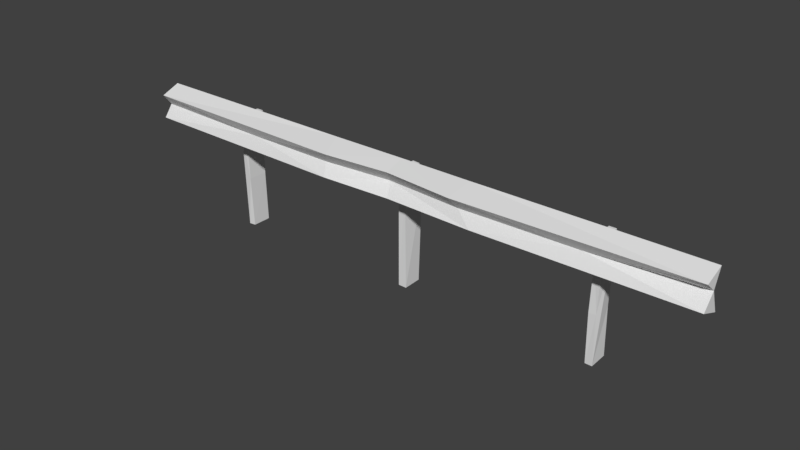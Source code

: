 # Source: road_fence.blend  (saved by Blender 2.79.0; exported with 4.5.12 LTS)
import bpy
from mathutils import Matrix  # noqa: F401  (used for matrix-valued properties, if any)

bpy.ops.wm.read_factory_settings(use_empty=True)
scene = bpy.context.scene
scene.name = 'Scene'

# ---- collections
col_collection_1 = bpy.data.collections.new('Collection 1'); scene.collection.children.link(col_collection_1)

# ---- world
world_world = bpy.data.worlds.new('World'); scene.world = world_world
world_world.color = (0.05088, 0.05088, 0.05088)
world_world.use_sun_shadow = False
world_world.sun_shadow_jitter_overblur = 0.0
world_world.cycles.sampling_method = 'MANUAL'

# ---- meshes
me_cube_002 = bpy.data.meshes.new('Cube.002')
me_cube_002.from_pydata([(-0.035, -2.98e-08, -0.1), (-0.03382, -0.007691, 0.1117), (-0.03813, 0.1049, -0.1007), (-0.03495, 0.0999, 0.1002), (0.035, -2.98e-08, -0.1), (0.03382, -0.007691, 0.1117), (0.03813, 0.1049, -0.1007), (0.03495, 0.0999, 0.1002), (-0.035, 0.3, 0.1), (-0.04377, 0.3152, -0.103), (0.04377, 0.3152, -0.103), (0.035, 0.3, 0.1), (0.04105, 0.1055, -1.1), (-0.04105, 0.1055, -1.1), (0.03835, 0.3028, -1.1), (-0.03835, 0.3028, -1.1), (-3.0, -0.1, -0.12), (-3.0, -0.1, 0.12), (-3.0, 0.1, -0.2), (-3.0, 0.1, 0.2), (3.0, -0.1, -0.12), (3.0, -0.1, 0.12), (3.0, 0.1, -0.2), (3.0, 0.1, 0.2), (-3.0, -1.09e-06, 2.045e-07), (3.0, -1.09e-06, 2.045e-07), (-3.0, 0.04, 0.0), (3.0, 0.04, 0.0), (-2.078, -0.0304, -0.08912), (-2.044, -0.02658, 0.1133), (-2.053, 0.08845, -0.1002), (-2.031, 0.08841, 0.1013), (-2.001, -0.02803, -0.08524), (-1.967, -0.02282, 0.1176), (-1.98, 0.08977, -0.09914), (-1.951, 0.08581, 0.1055), (-2.035, 0.3, 0.1), (-2.035, 0.3, -0.1), (-1.965, 0.3, -0.1), (-1.965, 0.2999, 0.1001), (-1.965, 0.1, -1.1), (-2.035, 0.1, -1.1), (-1.965, 0.3, -1.1), (-2.035, 0.3, -1.1), (2.001, -0.02803, -0.08368), (1.967, -0.02282, 0.1192), (1.98, 0.08977, -0.105), (1.951, 0.08581, 0.09966), (2.078, -0.0304, -0.08756), (2.044, -0.02658, 0.1149), (2.053, 0.08845, -0.106), (2.031, 0.08841, 0.09543), (1.965, 0.2999, 0.1001), (1.965, 0.3, -0.1), (2.035, 0.3, -0.1), (2.035, 0.3, 0.1), (2.035, 0.1, -1.1), (1.965, 0.1, -1.1), (2.035, 0.3, -1.1), (1.965, 0.3, -1.1), (-0.03507, 0.05006, -0.1), (-0.03447, -0.001919, 0.002996), (-0.03448, 0.04814, 0.1029), (-0.03585, 0.1012, 0.0001017), (3.36e-08, 0.1058, -0.1009), (2.972e-08, 0.09988, 0.1002), (0.03585, 0.1012, 0.0001017), (0.03507, 0.05006, -0.1), (0.03448, 0.04814, 0.1029), (0.03447, -0.001919, 0.002996), (2.98e-08, -2.98e-08, -0.1), (2.824e-08, -0.007692, 0.1121), (-0.0371, 0.3034, -1.612e-05), (4.018e-08, 0.3176, -0.1036), (2.98e-08, 0.3, 0.1), (0.0371, 0.3034, -1.612e-05), (-0.03506, 0.2001, 0.1), (-0.04648, 0.2377, -0.1072), (0.04648, 0.2377, -0.1072), (0.03506, 0.2001, 0.1), (3.632e-08, 0.1065, -1.1), (3.399e-08, 0.3033, -1.1), (-0.04479, 0.215, -1.1), (0.04479, 0.215, -1.1), (-0.04695, 0.3113, -0.6), (-0.03892, 0.1031, -0.6), (0.03892, 0.1031, -0.6), (0.04695, 0.3113, -0.6), (-3.0, 0.0, -0.16), (-3.0, 0.05, -0.1), (-3.0, 0.0, 0.16), (-3.0, 0.07, -0.1), (0.0, 0.1043, -0.2012), (0.0, 0.09999, 0.2), (3.0, 0.07, -0.1), (3.0, 0.0, -0.16), (3.0, 0.0, 0.16), (0.0, -0.1, -0.12), (0.0, -0.1123, 0.1389), (0.0, -0.002066, 0.003278), (-3.0, -0.05, -0.06), (3.0, -0.05, -0.06), (3.0, 0.05, -0.1), (-3.0, 0.07, 0.1), (3.0, 0.07, 0.1), (0.0, 0.03941, 0.0009376), (-3.0, 0.02, 4.366e-08), (3.0, 0.02, 4.366e-08), (-3.0, 0.05, 0.1), (-3.0, -0.05001, 0.06), (3.0, -0.05001, 0.06), (3.0, 0.05, 0.1), (-2.069, 0.02677, -0.09634), (-2.088, -0.04413, 0.02801), (-2.038, 0.02899, 0.1056), (-2.058, 0.07964, 0.009305), (-2.016, 0.08904, -0.08821), (-1.99, 0.08689, 0.1038), (-1.979, 0.08123, 0.01195), (-1.992, 0.0288, -0.09398), (-1.959, 0.0301, 0.1093), (-2.005, -0.03872, 0.03428), (-2.04, -0.02977, -0.08638), (-2.005, -0.02477, 0.1158), (-2.035, 0.3, 6.513e-07), (-2.0, 0.3, -0.1), (-2.0, 0.3, 0.1001), (-1.965, 0.3, 1.558e-05), (-2.033, 0.1985, 0.1016), (-2.057, 0.1997, -0.1019), (-1.966, 0.1995, -0.0996), (-1.96, 0.1972, 0.103), (-2.0, 0.1, -1.1), (-2.0, 0.3, -1.1), (-2.035, 0.2, -1.1), (-1.965, 0.2, -1.1), (-2.032, 0.2846, -0.6001), (-2.038, 0.08691, -0.6003), (-1.968, 0.0849, -0.6003), (-1.962, 0.2837, -0.6001), (1.992, 0.0288, -0.09242), (2.005, -0.03872, 0.03584), (1.959, 0.0301, 0.1109), (1.979, 0.08123, 0.006061), (2.016, 0.08904, -0.08821), (1.99, 0.08689, 0.0979), (2.058, 0.07964, 0.003415), (2.069, 0.02677, -0.09478), (2.038, 0.02899, 0.1072), (2.088, -0.04413, 0.02957), (2.04, -0.02977, -0.08482), (2.005, -0.02477, 0.1173), (1.965, 0.3, 1.558e-05), (2.0, 0.3, -0.1), (2.0, 0.3, 0.1001), (2.035, 0.3, 6.512e-07), (1.96, 0.1972, 0.103), (1.966, 0.1995, -0.0996), (2.057, 0.1997, -0.1019), (2.033, 0.1985, 0.1016), (2.0, 0.1, -1.1), (2.0, 0.3, -1.1), (1.965, 0.2, -1.1), (2.035, 0.2, -1.1), (1.962, 0.2837, -0.6001), (1.968, 0.0849, -0.6003), (2.038, 0.08691, -0.6003), (2.032, 0.2846, -0.6001), (2.057, 0.1762, -0.6002), (1.997, 0.2838, -0.6001), (2.003, 0.08523, -0.6003), (1.996, 0.1979, 0.1023), (1.966, 0.1781, -0.6003), (2.035, 0.1987, 0.001278), (2.0, 0.3, 5.914e-06), (1.998, 0.02942, 0.1094), (2.031, 0.02745, -0.09315), (2.082, 0.01263, 0.02165), (1.963, 0.1981, 0.002148), (1.999, 0.01718, 0.02681), (-1.966, 0.1781, -0.6003), (-1.997, 0.2838, -0.6001), (-2.003, 0.08523, -0.6003), (-1.996, 0.1979, 0.1023), (-2.057, 0.1762, -0.6002), (-1.963, 0.1981, 0.002148), (-2.0, 0.3, 5.914e-06), (-1.998, 0.02942, 0.1079), (-2.031, 0.02745, -0.09471), (-1.999, 0.01718, 0.02525), (-2.035, 0.1987, 0.001278), (-2.082, 0.01263, 0.02009), (0.0, 0.07076, -0.1001), (0.0, -0.06044, 0.0761), (0.0, -0.05051, -0.0592), (0.0, -0.006006, 0.1695), (0.0, 0.0, -0.16), (0.0, 0.06909, 0.1014), (0.05358, 0.2271, -0.6), (4.063e-08, 0.3132, -0.6), (3.207e-08, 0.1036, -0.6), (2.993e-08, 0.2001, 0.1), (-0.05358, 0.2271, -0.6), (0.04762, 0.2109, -0.0001599), (3.184e-08, 0.3039, -3.031e-05), (2.98e-08, 0.04796, 0.1032), (2.986e-08, 0.05006, -0.1), (0.03488, 0.0497, 0.0004887), (-0.04762, 0.2109, -0.0001599), (-0.03488, 0.0497, 0.0004887), (0.75, 0.08886, 0.2021), (1.5, 0.09997, 0.2), (2.25, 0.09975, 0.2001), (0.75, -0.135, -0.1134), (1.5, -0.129, -0.1144), (2.261, -0.1084, -0.1152), (0.75, -0.07322, 0.01428), (1.501, -0.06914, 0.01362), (2.281, -0.04119, 0.01587), (0.75, -0.02569, 0.01258), (1.501, -0.01647, 0.01099), (2.278, 0.004831, 0.0138), (2.251, 0.09937, -0.1996), (1.5, 0.09748, -0.1995), (0.75, 0.09122, -0.1983), (2.259, -0.1146, 0.1249), (1.501, -0.1368, 0.128), (0.7499, -0.1632, 0.1343), (0.75, 0.02611, -0.0917), (1.5, 0.03932, -0.09412), (2.262, 0.06051, -0.09457), (0.7499, -0.1345, 0.07794), (1.501, -0.1157, 0.07363), (2.275, -0.08641, 0.07314), (2.276, -0.07969, -0.04732), (1.501, -0.1054, -0.04929), (0.75, -0.1077, -0.04906), (0.75, -0.04879, 0.1706), (1.5, -0.01568, 0.1633), (2.256, -0.008764, 0.163), (2.259, -0.005888, -0.1563), (1.5, -0.02411, -0.1554), (0.75, -0.03144, -0.1541), (0.75, 0.02144, 0.1094), (1.5, 0.05609, 0.1027), (2.26, 0.05675, 0.105), (-0.75, 0.09122, -0.1983), (-1.5, 0.09748, -0.1995), (-2.251, 0.09937, -0.1996), (-0.7499, -0.1632, 0.1343), (-1.501, -0.1368, 0.128), (-2.259, -0.1146, 0.1249), (-2.25, 0.09975, 0.2001), (-1.5, 0.09997, 0.2), (-0.75, 0.08886, 0.2021), (-2.261, -0.1084, -0.1152), (-1.5, -0.129, -0.1144), (-0.75, -0.135, -0.1134), (-2.281, -0.04119, 0.01587), (-1.501, -0.06914, 0.01362), (-0.75, -0.07322, 0.01428), (-2.278, 0.004831, 0.0138), (-1.501, -0.01647, 0.01099), (-0.75, -0.02569, 0.01258), (-2.262, 0.06051, -0.09457), (-1.5, 0.03932, -0.09412), (-0.75, 0.02611, -0.0917), (-2.275, -0.08641, 0.07314), (-1.501, -0.1157, 0.07363), (-0.7499, -0.1345, 0.07794), (-0.75, -0.1077, -0.04906), (-1.501, -0.1054, -0.04929), (-2.276, -0.07969, -0.04732), (-2.256, -0.008764, 0.163), (-1.5, -0.01568, 0.1633), (-0.75, -0.04879, 0.1706), (-0.75, -0.03144, -0.1541), (-1.5, -0.02411, -0.1554), (-2.259, -0.005888, -0.1563), (-2.26, 0.05675, 0.105), (-1.5, 0.05609, 0.1027), (-0.75, 0.02144, 0.1094), (1.965, 0.2982, -0.85), (2.035, 0.2987, -0.85), (1.965, 0.09992, -0.85), (2.035, 0.09996, -0.85), (2.037, 0.1983, -0.85), (2.0, 0.2983, -0.85), (2.0, 0.09993, -0.85), (1.965, 0.1987, -0.85), (1.969, 0.08946, -0.3503), (2.039, 0.09034, -0.3503), (1.965, 0.2992, -0.35), (2.035, 0.2994, -0.35), (2.059, 0.1869, -0.3508), (2.0, 0.2992, -0.35), (2.004, 0.08943, -0.3503), (1.969, 0.1929, -0.3502), (-0.04113, 0.3047, -0.85), (0.04113, 0.3047, -0.85), (-0.04538, 0.1082, -0.85), (0.04538, 0.1082, -0.85), (0.05421, 0.2232, -0.85), (3.606e-08, 0.3055, -0.85), (3.832e-08, 0.1098, -0.85), (-0.05421, 0.2232, -0.85), (-0.03773, 0.1027, -0.3506), (0.03773, 0.1027, -0.3506), (-0.04751, 0.3158, -0.3539), (0.04751, 0.3158, -0.3539), (0.05269, 0.2357, -0.3575), (4.115e-08, 0.3185, -0.3545), (3.294e-08, 0.1033, -0.3507), (-0.05269, 0.2357, -0.3575), (-2.035, 0.2987, -0.85), (-1.965, 0.2982, -0.85), (-2.035, 0.09996, -0.85), (-1.965, 0.09992, -0.85), (-1.965, 0.1987, -0.85), (-2.0, 0.2983, -0.85), (-2.0, 0.09993, -0.85), (-2.037, 0.1983, -0.85), (-2.039, 0.09034, -0.3503), (-1.969, 0.08946, -0.3503), (-2.035, 0.2994, -0.35), (-1.965, 0.2992, -0.35), (-1.969, 0.1929, -0.3502), (-2.0, 0.2992, -0.35), (-2.004, 0.08943, -0.3503), (-2.059, 0.1869, -0.3508)], [], [(209, 62, 3, 63), (208, 76, 8, 72), (207, 68, 5, 69), (206, 67, 4, 70), (205, 62, 1, 71), (204, 74, 11, 75), (203, 78, 10, 75), (305, 298, 15, 82), (201, 79, 11, 74), (304, 300, 13, 80), (303, 299, 14, 81), (302, 301, 12, 83), (16, 100, 88), (245, 212, 23, 104), (17, 90, 109), (22, 102, 95), (240, 95, 20, 215), (273, 90, 17, 251), (234, 101, 25, 218), (267, 109, 24, 258), (21, 110, 96), (230, 221, 27, 94), (24, 108, 106), (18, 89, 91), (22, 94, 102), (25, 107, 111), (191, 114, 31, 115), (190, 128, 36, 124), (189, 120, 33, 121), (188, 119, 32, 122), (187, 114, 29, 123), (186, 126, 39, 127), (185, 130, 38, 127), (321, 314, 43, 134), (183, 131, 39, 126), (320, 316, 41, 132), (319, 315, 42, 133), (318, 317, 40, 135), (179, 142, 47, 143), (178, 156, 52, 152), (177, 148, 49, 149), (176, 147, 48, 150), (175, 142, 45, 151), (174, 154, 55, 155), (173, 158, 54, 155), (289, 282, 59, 162), (171, 159, 55, 154), (288, 284, 57, 160), (287, 283, 58, 161), (286, 285, 56, 163), (283, 286, 163, 58), (293, 294, 168, 167), (294, 291, 166, 168), (282, 287, 161, 59), (292, 295, 169, 164), (295, 293, 167, 169), (285, 288, 160, 56), (291, 296, 170, 166), (296, 290, 165, 170), (156, 171, 154, 52), (47, 145, 171, 156), (145, 51, 159, 171), (284, 289, 162, 57), (290, 297, 172, 165), (297, 292, 164, 172), (159, 173, 155, 55), (51, 146, 173, 159), (146, 50, 158, 173), (153, 174, 155, 54), (53, 152, 174, 153), (152, 52, 154, 174), (148, 175, 151, 49), (51, 145, 175, 148), (145, 47, 142, 175), (140, 176, 150, 44), (46, 144, 176, 140), (144, 50, 147, 176), (147, 177, 149, 48), (50, 146, 177, 147), (146, 51, 148, 177), (157, 178, 152, 53), (46, 143, 178, 157), (143, 47, 156, 178), (140, 179, 143, 46), (44, 141, 179, 140), (141, 45, 142, 179), (315, 318, 135, 42), (325, 326, 180, 139), (326, 323, 138, 180), (314, 319, 133, 43), (324, 327, 181, 136), (327, 325, 139, 181), (317, 320, 132, 40), (323, 328, 182, 138), (328, 322, 137, 182), (128, 183, 126, 36), (31, 117, 183, 128), (117, 35, 131, 183), (316, 321, 134, 41), (322, 329, 184, 137), (329, 324, 136, 184), (131, 185, 127, 39), (35, 118, 185, 131), (118, 34, 130, 185), (125, 186, 127, 38), (37, 124, 186, 125), (124, 36, 126, 186), (120, 187, 123, 33), (35, 117, 187, 120), (117, 31, 114, 187), (112, 188, 122, 28), (30, 116, 188, 112), (116, 34, 119, 188), (119, 189, 121, 32), (34, 118, 189, 119), (118, 35, 120, 189), (129, 190, 124, 37), (30, 115, 190, 129), (115, 31, 128, 190), (112, 191, 115, 30), (28, 113, 191, 112), (113, 29, 114, 191), (111, 104, 23), (111, 107, 104), (107, 27, 104), (102, 107, 25), (102, 94, 107), (94, 27, 107), (91, 106, 26), (91, 89, 106), (89, 24, 106), (106, 103, 26), (106, 108, 103), (108, 19, 103), (222, 230, 94, 22), (246, 266, 192, 92), (266, 263, 105, 192), (96, 111, 23), (96, 110, 111), (110, 25, 111), (231, 193, 99, 216), (227, 98, 193, 231), (251, 17, 109, 267), (270, 194, 99, 260), (257, 97, 194, 270), (215, 20, 101, 234), (237, 195, 98, 227), (210, 93, 195, 237), (252, 19, 90, 273), (276, 196, 97, 257), (246, 92, 196, 276), (222, 22, 95, 240), (95, 101, 20), (95, 102, 101), (102, 25, 101), (109, 108, 24), (109, 90, 108), (90, 19, 108), (221, 245, 104, 27), (263, 281, 197, 105), (281, 254, 93, 197), (88, 89, 18), (88, 100, 89), (100, 24, 89), (299, 302, 83, 14), (309, 310, 198, 87), (310, 307, 86, 198), (298, 303, 81, 15), (308, 311, 199, 84), (311, 309, 87, 199), (301, 304, 80, 12), (307, 312, 200, 86), (312, 306, 85, 200), (76, 201, 74, 8), (3, 65, 201, 76), (65, 7, 79, 201), (300, 305, 82, 13), (306, 313, 202, 85), (313, 308, 84, 202), (79, 203, 75, 11), (7, 66, 203, 79), (66, 6, 78, 203), (73, 204, 75, 10), (9, 72, 204, 73), (72, 8, 74, 204), (68, 205, 71, 5), (7, 65, 205, 68), (65, 3, 62, 205), (60, 206, 70, 0), (2, 64, 206, 60), (64, 6, 67, 206), (67, 207, 69, 4), (6, 66, 207, 67), (66, 7, 68, 207), (77, 208, 72, 9), (2, 63, 208, 77), (63, 3, 76, 208), (60, 209, 63, 2), (0, 61, 209, 60), (61, 1, 62, 209), (105, 197, 243, 219), (219, 243, 244, 220), (220, 244, 245, 221), (92, 224, 242, 196), (224, 223, 241, 242), (223, 222, 240, 241), (23, 212, 239, 96), (212, 211, 238, 239), (211, 210, 237, 238), (96, 239, 225, 21), (239, 238, 226, 225), (238, 237, 227, 226), (97, 213, 236, 194), (213, 214, 235, 236), (214, 215, 234, 235), (21, 225, 233, 110), (225, 226, 232, 233), (226, 227, 231, 232), (110, 233, 218, 25), (233, 232, 217, 218), (232, 231, 216, 217), (92, 192, 228, 224), (224, 228, 229, 223), (223, 229, 230, 222), (192, 105, 219, 228), (228, 219, 220, 229), (229, 220, 221, 230), (194, 236, 216, 99), (236, 235, 217, 216), (235, 234, 218, 217), (196, 242, 213, 97), (242, 241, 214, 213), (241, 240, 215, 214), (197, 93, 210, 243), (243, 210, 211, 244), (244, 211, 212, 245), (103, 19, 252, 279), (279, 252, 253, 280), (280, 253, 254, 281), (26, 103, 279, 261), (261, 279, 280, 262), (262, 280, 281, 263), (18, 248, 278, 88), (248, 247, 277, 278), (247, 246, 276, 277), (88, 278, 255, 16), (278, 277, 256, 255), (277, 276, 257, 256), (93, 254, 275, 195), (254, 253, 274, 275), (253, 252, 273, 274), (16, 255, 272, 100), (255, 256, 271, 272), (256, 257, 270, 271), (100, 272, 258, 24), (272, 271, 259, 258), (271, 270, 260, 259), (98, 249, 269, 193), (249, 250, 268, 269), (250, 251, 267, 268), (91, 26, 261, 264), (264, 261, 262, 265), (265, 262, 263, 266), (18, 91, 264, 248), (248, 264, 265, 247), (247, 265, 266, 246), (193, 269, 260, 99), (269, 268, 259, 260), (268, 267, 258, 259), (195, 275, 249, 98), (275, 274, 250, 249), (274, 273, 251, 250), (165, 172, 289, 284), (166, 170, 288, 285), (164, 169, 287, 282), (167, 168, 286, 283), (168, 166, 285, 286), (169, 167, 283, 287), (170, 165, 284, 288), (172, 164, 282, 289), (157, 53, 292, 297), (46, 157, 297, 290), (144, 46, 290, 296), (50, 144, 296, 291), (153, 54, 293, 295), (53, 153, 295, 292), (158, 50, 291, 294), (54, 158, 294, 293), (85, 202, 305, 300), (86, 200, 304, 301), (84, 199, 303, 298), (87, 198, 302, 299), (198, 86, 301, 302), (199, 87, 299, 303), (200, 85, 300, 304), (202, 84, 298, 305), (77, 9, 308, 313), (2, 77, 313, 306), (64, 2, 306, 312), (6, 64, 312, 307), (73, 10, 309, 311), (9, 73, 311, 308), (78, 6, 307, 310), (10, 78, 310, 309), (137, 184, 321, 316), (138, 182, 320, 317), (136, 181, 319, 314), (139, 180, 318, 315), (180, 138, 317, 318), (181, 139, 315, 319), (182, 137, 316, 320), (184, 136, 314, 321), (129, 37, 324, 329), (30, 129, 329, 322), (116, 30, 322, 328), (34, 116, 328, 323), (125, 38, 325, 327), (37, 125, 327, 324), (130, 34, 323, 326), (38, 130, 326, 325)])
_uv = me_cube_002.uv_layers.new(name='UVMap')
_uv.uv.foreach_set('vector', [0.2702, 0.7049, 0.2699, 0.7117, 0.2622, 0.7114, 0.2626, 0.7048, 0.2462, 0.7045, 0.2473, 0.7112, 0.2324, 0.7109, 0.2324, 0.7043, 0.3729, 0.6388, 0.3726, 0.632, 0.3809, 0.6313, 0.3806, 0.6385, 0.2883, 0.7157, 0.2935, 0.7157, 0.2935, 0.7189, 0.2883, 0.7189, 0.4269, 0.6201, 0.4321, 0.6201, 0.432, 0.6237, 0.4269, 0.6237, 0.4012, 0.5567, 0.4012, 0.55, 0.4065, 0.55, 0.4068, 0.5567, 0.3489, 0.6393, 0.3455, 0.6465, 0.3339, 0.6464, 0.3351, 0.6395, 0.249, 0.6478, 0.2368, 0.6476, 0.2385, 0.631, 0.2516, 0.6312, 0.4269, 0.61, 0.4217, 0.61, 0.4217, 0.6033, 0.4269, 0.6033, 0.4009, 0.6795, 0.4077, 0.6795, 0.407, 0.6961, 0.4009, 0.6961, 0.4012, 0.6133, 0.4074, 0.6133, 0.407, 0.63, 0.4012, 0.63, 0.3517, 0.6959, 0.3688, 0.6956, 0.3706, 0.7123, 0.3542, 0.7126, 0.4083, 0.5713, 0.4158, 0.5673, 0.4232, 0.574, 0.09553, 0.9007, 0.1098, 0.9, 0.1098, 0.95, 0.09482, 0.95, 0.4083, 0.5553, 0.4232, 0.5527, 0.4158, 0.5593, 0.4382, 0.5767, 0.4307, 0.5833, 0.4232, 0.5793, 0.1676, 0.5994, 0.1666, 0.55, 0.1825, 0.55, 0.1839, 0.5993, 0.1334, 0.9004, 0.1347, 0.95, 0.1193, 0.95, 0.1172, 0.9006, 0.2201, 0.9017, 0.2215, 0.95, 0.2117, 0.95, 0.2101, 0.9021, 0.195, 0.5983, 0.2007, 0.55, 0.2101, 0.55, 0.2035, 0.5979, 0.4083, 0.598, 0.4158, 0.594, 0.4232, 0.6007, 0.06578, 0.9008, 0.08177, 0.9019, 0.07982, 0.95, 0.065, 0.95, 0.4232, 0.5633, 0.4307, 0.5567, 0.4262, 0.5633, 0.4382, 0.5767, 0.4307, 0.57, 0.4337, 0.57, 0.4382, 0.5767, 0.4337, 0.5833, 0.4307, 0.5833, 0.4232, 0.59, 0.4262, 0.59, 0.4307, 0.5967, 0.291, 0.5562, 0.2935, 0.5505, 0.3023, 0.5508, 0.301, 0.5569, 0.3188, 0.5575, 0.3188, 0.5508, 0.3339, 0.5509, 0.3339, 0.5576, 0.2909, 0.7059, 0.2928, 0.7115, 0.2849, 0.7121, 0.2826, 0.7065, 0.4248, 0.7146, 0.4305, 0.7141, 0.4307, 0.7179, 0.425, 0.7185, 0.415, 0.6213, 0.4211, 0.6214, 0.4217, 0.6251, 0.4159, 0.6249, 0.4243, 0.7033, 0.4243, 0.71, 0.419, 0.71, 0.4191, 0.7033, 0.3179, 0.7044, 0.3181, 0.6976, 0.3331, 0.6976, 0.3331, 0.7042, 0.3187, 0.6142, 0.3337, 0.6142, 0.3339, 0.6309, 0.319, 0.6309, 0.4155, 0.6102, 0.4101, 0.6101, 0.4112, 0.6033, 0.4165, 0.6034, 0.4441, 0.6003, 0.4493, 0.6003, 0.45, 0.6168, 0.4448, 0.6169, 0.4243, 0.6466, 0.4191, 0.6466, 0.4191, 0.63, 0.4243, 0.63, 0.318, 0.6476, 0.3032, 0.6476, 0.3032, 0.6309, 0.3182, 0.6309, 0.3422, 0.5562, 0.3442, 0.5506, 0.3525, 0.5513, 0.3518, 0.5575, 0.3692, 0.5578, 0.3691, 0.5511, 0.3844, 0.5513, 0.3844, 0.5579, 0.2397, 0.6248, 0.2421, 0.6305, 0.2339, 0.631, 0.2312, 0.6253, 0.4133, 0.7143, 0.4077, 0.7138, 0.4078, 0.71, 0.4135, 0.7104, 0.4008, 0.6999, 0.395, 0.7, 0.396, 0.6965, 0.4017, 0.6963, 0.4134, 0.6367, 0.4133, 0.63, 0.4186, 0.63, 0.4186, 0.6367, 0.2675, 0.6234, 0.2676, 0.6165, 0.2826, 0.6167, 0.2826, 0.6233, 0.3693, 0.6146, 0.3841, 0.6146, 0.3844, 0.6313, 0.3695, 0.6313, 0.4013, 0.711, 0.4067, 0.711, 0.4075, 0.7177, 0.4023, 0.7178, 0.4355, 0.6466, 0.4303, 0.6465, 0.431, 0.63, 0.4362, 0.63, 0.4133, 0.6933, 0.4186, 0.6933, 0.4186, 0.71, 0.4134, 0.71, 0.2674, 0.5667, 0.2527, 0.5667, 0.2527, 0.55, 0.2677, 0.55, 0.2824, 0.5667, 0.2674, 0.5667, 0.2677, 0.55, 0.2826, 0.55, 0.2825, 0.6, 0.2657, 0.5999, 0.2641, 0.5833, 0.2803, 0.5833, 0.2657, 0.5999, 0.2513, 0.6, 0.2508, 0.5833, 0.2641, 0.5833, 0.4081, 0.6933, 0.4133, 0.6933, 0.4134, 0.71, 0.4082, 0.71, 0.4082, 0.66, 0.4134, 0.66, 0.4129, 0.6767, 0.4077, 0.6767, 0.4134, 0.66, 0.4186, 0.66, 0.4181, 0.6767, 0.4129, 0.6767, 0.4408, 0.6466, 0.4355, 0.6466, 0.4362, 0.63, 0.4414, 0.6301, 0.44, 0.6796, 0.4348, 0.6796, 0.4353, 0.663, 0.4405, 0.663, 0.4348, 0.6796, 0.4296, 0.6795, 0.4301, 0.6629, 0.4353, 0.663, 0.3959, 0.7111, 0.4013, 0.711, 0.4023, 0.7178, 0.3971, 0.7179, 0.3941, 0.7037, 0.4, 0.7037, 0.4013, 0.711, 0.3959, 0.7111, 0.4, 0.7037, 0.406, 0.7037, 0.4067, 0.711, 0.4013, 0.711, 0.3546, 0.6146, 0.3693, 0.6146, 0.3695, 0.6313, 0.3546, 0.6313, 0.353, 0.5813, 0.3685, 0.5813, 0.3662, 0.598, 0.3523, 0.598, 0.3685, 0.5813, 0.3843, 0.5813, 0.382, 0.598, 0.3662, 0.598, 0.2674, 0.6301, 0.2675, 0.6234, 0.2826, 0.6233, 0.2826, 0.63, 0.251, 0.6297, 0.2497, 0.6236, 0.2675, 0.6234, 0.2674, 0.6301, 0.2497, 0.6236, 0.251, 0.6163, 0.2676, 0.6165, 0.2675, 0.6234, 0.4134, 0.6433, 0.4134, 0.6367, 0.4186, 0.6367, 0.4186, 0.6433, 0.4081, 0.6433, 0.4081, 0.6367, 0.4134, 0.6367, 0.4134, 0.6433, 0.4081, 0.6367, 0.4081, 0.63, 0.4133, 0.63, 0.4134, 0.6367, 0.4069, 0.6998, 0.4008, 0.6999, 0.4017, 0.6963, 0.4075, 0.6961, 0.406, 0.7037, 0.4, 0.7037, 0.4008, 0.6999, 0.4069, 0.6998, 0.4, 0.7037, 0.3941, 0.7037, 0.395, 0.7, 0.4008, 0.6999, 0.419, 0.7148, 0.4133, 0.7143, 0.4135, 0.7104, 0.4192, 0.7109, 0.4192, 0.719, 0.414, 0.7183, 0.4133, 0.7143, 0.419, 0.7148, 0.414, 0.7183, 0.4086, 0.7181, 0.4077, 0.7138, 0.4133, 0.7143, 0.2418, 0.617, 0.2397, 0.6248, 0.2312, 0.6253, 0.2333, 0.6175, 0.251, 0.6163, 0.2497, 0.6236, 0.2397, 0.6248, 0.2418, 0.617, 0.2497, 0.6236, 0.251, 0.6297, 0.2421, 0.6305, 0.2397, 0.6248, 0.3694, 0.5646, 0.3692, 0.5578, 0.3844, 0.5579, 0.3844, 0.5646, 0.3531, 0.5649, 0.3518, 0.5575, 0.3692, 0.5578, 0.3694, 0.5646, 0.3518, 0.5575, 0.3525, 0.5513, 0.3691, 0.5511, 0.3692, 0.5578, 0.344, 0.5641, 0.3422, 0.5562, 0.3518, 0.5575, 0.3531, 0.5649, 0.3355, 0.5635, 0.3339, 0.5555, 0.3422, 0.5562, 0.344, 0.5641, 0.3339, 0.5555, 0.3363, 0.55, 0.3442, 0.5506, 0.3422, 0.5562, 0.3328, 0.6476, 0.318, 0.6476, 0.3182, 0.6309, 0.3331, 0.6309, 0.333, 0.6809, 0.3171, 0.6809, 0.3149, 0.6642, 0.3306, 0.6642, 0.3171, 0.6809, 0.3017, 0.6809, 0.301, 0.6642, 0.3149, 0.6642, 0.4295, 0.6466, 0.4243, 0.6466, 0.4243, 0.63, 0.4296, 0.63, 0.4296, 0.68, 0.4244, 0.68, 0.4239, 0.6633, 0.4291, 0.6633, 0.4244, 0.68, 0.4191, 0.68, 0.4186, 0.6633, 0.4239, 0.6633, 0.4389, 0.6004, 0.4441, 0.6003, 0.4448, 0.6169, 0.4396, 0.6169, 0.4382, 0.5674, 0.4434, 0.5674, 0.4439, 0.5839, 0.4387, 0.584, 0.4434, 0.5674, 0.4486, 0.5673, 0.4491, 0.5839, 0.4439, 0.5839, 0.4209, 0.6102, 0.4155, 0.6102, 0.4165, 0.6034, 0.4217, 0.6035, 0.4202, 0.6175, 0.4142, 0.6175, 0.4155, 0.6102, 0.4209, 0.6102, 0.4142, 0.6175, 0.4083, 0.6175, 0.4101, 0.6101, 0.4155, 0.6102, 0.3041, 0.6142, 0.3187, 0.6142, 0.319, 0.6309, 0.3041, 0.6309, 0.3026, 0.5809, 0.317, 0.5809, 0.3154, 0.5976, 0.3021, 0.5976, 0.317, 0.5809, 0.3338, 0.5809, 0.3316, 0.5976, 0.3154, 0.5976, 0.3178, 0.7111, 0.3179, 0.7044, 0.3331, 0.7042, 0.3331, 0.7109, 0.3011, 0.7113, 0.3005, 0.705, 0.3179, 0.7044, 0.3178, 0.7111, 0.3005, 0.705, 0.3017, 0.6976, 0.3181, 0.6976, 0.3179, 0.7044, 0.4243, 0.6966, 0.4243, 0.7033, 0.4191, 0.7033, 0.4191, 0.6966, 0.4295, 0.6966, 0.4295, 0.7033, 0.4243, 0.7033, 0.4243, 0.6966, 0.4295, 0.7033, 0.4295, 0.71, 0.4243, 0.71, 0.4243, 0.7033, 0.4092, 0.6212, 0.415, 0.6213, 0.4159, 0.6249, 0.4102, 0.6247, 0.4083, 0.6175, 0.4142, 0.6175, 0.415, 0.6213, 0.4092, 0.6212, 0.4142, 0.6175, 0.4202, 0.6175, 0.4211, 0.6214, 0.415, 0.6213, 0.4192, 0.7151, 0.4248, 0.7146, 0.425, 0.7185, 0.4193, 0.7189, 0.4201, 0.7109, 0.4255, 0.7106, 0.4248, 0.7146, 0.4192, 0.7151, 0.4255, 0.7106, 0.4307, 0.71, 0.4305, 0.7141, 0.4248, 0.7146, 0.2926, 0.698, 0.2909, 0.7059, 0.2826, 0.7065, 0.2842, 0.6985, 0.3017, 0.6976, 0.3005, 0.705, 0.2909, 0.7059, 0.2926, 0.698, 0.3005, 0.705, 0.3011, 0.7113, 0.2928, 0.7115, 0.2909, 0.7059, 0.3189, 0.5644, 0.3188, 0.5575, 0.3339, 0.5576, 0.3339, 0.5642, 0.3024, 0.5642, 0.301, 0.5569, 0.3188, 0.5575, 0.3189, 0.5644, 0.301, 0.5569, 0.3023, 0.5508, 0.3188, 0.5508, 0.3188, 0.5575, 0.2931, 0.564, 0.291, 0.5562, 0.301, 0.5569, 0.3024, 0.5642, 0.2846, 0.5635, 0.2826, 0.5557, 0.291, 0.5562, 0.2931, 0.564, 0.2826, 0.5557, 0.2852, 0.55, 0.2935, 0.5505, 0.291, 0.5562, 0.4307, 0.5967, 0.4337, 0.5967, 0.4382, 0.6033, 0.4307, 0.5967, 0.4262, 0.59, 0.4337, 0.5967, 0.4262, 0.59, 0.4292, 0.59, 0.4337, 0.5967, 0.4307, 0.5833, 0.4262, 0.59, 0.4232, 0.59, 0.4307, 0.5833, 0.4337, 0.5833, 0.4262, 0.59, 0.4337, 0.5833, 0.4292, 0.59, 0.4262, 0.59, 0.4337, 0.57, 0.4262, 0.5633, 0.4292, 0.5633, 0.4337, 0.57, 0.4307, 0.57, 0.4262, 0.5633, 0.4307, 0.57, 0.4232, 0.5633, 0.4262, 0.5633, 0.4262, 0.5633, 0.4337, 0.5567, 0.4292, 0.5633, 0.4262, 0.5633, 0.4307, 0.5567, 0.4337, 0.5567, 0.4307, 0.5567, 0.4382, 0.55, 0.4337, 0.5567, 0.05023, 0.9001, 0.06578, 0.9008, 0.065, 0.95, 0.05017, 0.95, 0.05039, 0.7, 0.0661, 0.7, 0.06499, 0.75, 0.05, 0.75, 0.0661, 0.7, 0.0815, 0.7, 0.07996, 0.75, 0.06499, 0.75, 0.4232, 0.6007, 0.4307, 0.5967, 0.4382, 0.6033, 0.4232, 0.6007, 0.4158, 0.594, 0.4307, 0.5967, 0.4158, 0.594, 0.4232, 0.59, 0.4307, 0.5967, 0.1878, 0.8, 0.1986, 0.75, 0.2096, 0.75, 0.1989, 0.8, 0.386, 0.7517, 0.3844, 0.7017, 0.3928, 0.7017, 0.3938, 0.7517, 0.189, 0.5994, 0.1913, 0.55, 0.2007, 0.55, 0.195, 0.5983, 0.2209, 0.7, 0.2213, 0.75, 0.2112, 0.75, 0.2109, 0.7, 0.2309, 0.7, 0.2312, 0.75, 0.2213, 0.75, 0.2209, 0.7, 0.2307, 0.9007, 0.2312, 0.95, 0.2215, 0.95, 0.2201, 0.9017, 0.1276, 0.7, 0.1339, 0.75, 0.1177, 0.75, 0.1101, 0.7, 0.1484, 0.7, 0.15, 0.75, 0.1339, 0.75, 0.1276, 0.7, 0.15, 0.9, 0.15, 0.95, 0.1347, 0.95, 0.1334, 0.9004, 0.1714, 0.8, 0.1666, 0.75, 0.1825, 0.75, 0.1878, 0.8, 0.152, 0.8, 0.15, 0.75, 0.1666, 0.75, 0.1714, 0.8, 0.1508, 0.5999, 0.1507, 0.55, 0.1666, 0.55, 0.1676, 0.5994, 0.4232, 0.5793, 0.4158, 0.586, 0.4083, 0.582, 0.4232, 0.5793, 0.4307, 0.5833, 0.4158, 0.586, 0.4307, 0.5833, 0.4232, 0.59, 0.4158, 0.586, 0.4158, 0.5593, 0.4307, 0.5567, 0.4232, 0.5633, 0.4158, 0.5593, 0.4232, 0.5527, 0.4307, 0.5567, 0.4232, 0.5527, 0.4382, 0.55, 0.4307, 0.5567, 0.08177, 0.9019, 0.09553, 0.9007, 0.09482, 0.95, 0.07982, 0.95, 0.0815, 0.7, 0.09609, 0.7, 0.09504, 0.75, 0.07996, 0.75, 0.09609, 0.7, 0.1101, 0.7, 0.1098, 0.75, 0.09504, 0.75, 0.4232, 0.574, 0.4307, 0.57, 0.4382, 0.5767, 0.4232, 0.574, 0.4158, 0.5673, 0.4307, 0.57, 0.4158, 0.5673, 0.4232, 0.5633, 0.4307, 0.57, 0.3395, 0.6961, 0.3517, 0.6959, 0.3542, 0.7126, 0.3411, 0.7128, 0.3352, 0.6631, 0.3471, 0.6631, 0.3497, 0.6793, 0.3372, 0.6795, 0.3471, 0.6631, 0.3669, 0.6624, 0.3682, 0.679, 0.3497, 0.6793, 0.3951, 0.6133, 0.4012, 0.6133, 0.4012, 0.63, 0.3955, 0.63, 0.3941, 0.5802, 0.4012, 0.5803, 0.4012, 0.5966, 0.3942, 0.5966, 0.4012, 0.5803, 0.4083, 0.5802, 0.4082, 0.5966, 0.4012, 0.5966, 0.3941, 0.6795, 0.4009, 0.6795, 0.4009, 0.6961, 0.3948, 0.6961, 0.3953, 0.6465, 0.4009, 0.6465, 0.4009, 0.663, 0.3951, 0.663, 0.4009, 0.6465, 0.4065, 0.6465, 0.4067, 0.663, 0.4009, 0.663, 0.4322, 0.61, 0.4269, 0.61, 0.4269, 0.6033, 0.4321, 0.6033, 0.4321, 0.6166, 0.4269, 0.6166, 0.4269, 0.61, 0.4322, 0.61, 0.4269, 0.6166, 0.4217, 0.6166, 0.4217, 0.61, 0.4269, 0.61, 0.2661, 0.6481, 0.249, 0.6478, 0.2516, 0.6312, 0.2679, 0.6315, 0.2642, 0.6814, 0.2445, 0.6806, 0.2471, 0.6645, 0.2655, 0.6648, 0.2445, 0.6806, 0.2325, 0.6807, 0.2345, 0.6643, 0.2471, 0.6645, 0.35, 0.6326, 0.3489, 0.6393, 0.3351, 0.6395, 0.3351, 0.6328, 0.3649, 0.6323, 0.3652, 0.639, 0.3489, 0.6393, 0.35, 0.6326, 0.3652, 0.639, 0.3652, 0.6457, 0.3455, 0.6465, 0.3489, 0.6393, 0.4012, 0.5635, 0.4012, 0.5567, 0.4068, 0.5567, 0.4078, 0.5635, 0.3947, 0.5635, 0.3957, 0.5567, 0.4012, 0.5567, 0.4012, 0.5635, 0.3957, 0.5567, 0.396, 0.55, 0.4012, 0.55, 0.4012, 0.5567, 0.4218, 0.6201, 0.4269, 0.6201, 0.4269, 0.6237, 0.4219, 0.6237, 0.4217, 0.6166, 0.4269, 0.6166, 0.4269, 0.6201, 0.4218, 0.6201, 0.4269, 0.6166, 0.4321, 0.6166, 0.4321, 0.6201, 0.4269, 0.6201, 0.283, 0.7157, 0.2883, 0.7157, 0.2883, 0.7189, 0.283, 0.7189, 0.2826, 0.7121, 0.2883, 0.7121, 0.2883, 0.7157, 0.283, 0.7157, 0.2883, 0.7121, 0.2939, 0.7121, 0.2935, 0.7157, 0.2883, 0.7157, 0.3734, 0.6455, 0.3729, 0.6388, 0.3806, 0.6385, 0.3809, 0.6454, 0.3652, 0.6457, 0.3652, 0.639, 0.3729, 0.6388, 0.3734, 0.6455, 0.3652, 0.639, 0.3649, 0.6323, 0.3726, 0.632, 0.3729, 0.6388, 0.2428, 0.6973, 0.2462, 0.7045, 0.2324, 0.7043, 0.2312, 0.6974, 0.2626, 0.698, 0.2626, 0.7048, 0.2462, 0.7045, 0.2428, 0.6973, 0.2626, 0.7048, 0.2622, 0.7114, 0.2473, 0.7112, 0.2462, 0.7045, 0.2707, 0.6982, 0.2702, 0.7049, 0.2626, 0.7048, 0.2626, 0.698, 0.2782, 0.6983, 0.2779, 0.7052, 0.2702, 0.7049, 0.2707, 0.6982, 0.2779, 0.7052, 0.2782, 0.7125, 0.2699, 0.7117, 0.2702, 0.7049, 0.07996, 0.75, 0.09504, 0.75, 0.09609, 0.8, 0.0815, 0.8, 0.0815, 0.8, 0.09609, 0.8, 0.09519, 0.85, 0.08129, 0.8501, 0.08129, 0.8501, 0.09519, 0.85, 0.09553, 0.9007, 0.08177, 0.9019, 0.15, 0.75, 0.152, 0.7, 0.1714, 0.7, 0.1666, 0.75, 0.152, 0.7, 0.1511, 0.65, 0.1703, 0.65, 0.1714, 0.7, 0.1511, 0.65, 0.1508, 0.5999, 0.1676, 0.5994, 0.1703, 0.65, 0.15, 0.55, 0.15, 0.6, 0.1334, 0.5996, 0.1347, 0.55, 0.15, 0.6, 0.15, 0.65, 0.1324, 0.65, 0.1334, 0.5996, 0.15, 0.65, 0.1484, 0.7, 0.1276, 0.7, 0.1324, 0.65, 0.1347, 0.55, 0.1334, 0.5996, 0.1172, 0.5994, 0.1193, 0.55, 0.1334, 0.5996, 0.1324, 0.65, 0.114, 0.6499, 0.1172, 0.5994, 0.1324, 0.65, 0.1276, 0.7, 0.1101, 0.7, 0.114, 0.6499, 0.2312, 0.75, 0.2309, 0.8, 0.2209, 0.8, 0.2213, 0.75, 0.2309, 0.8, 0.2309, 0.85, 0.2209, 0.85, 0.2209, 0.8, 0.2309, 0.85, 0.2307, 0.9007, 0.2201, 0.9017, 0.2209, 0.85, 0.1913, 0.95, 0.189, 0.9006, 0.195, 0.9017, 0.2007, 0.95, 0.3865, 0.8523, 0.3865, 0.8017, 0.3941, 0.8018, 0.3937, 0.8533, 0.3865, 0.8017, 0.386, 0.7517, 0.3938, 0.7517, 0.3941, 0.8018, 0.2007, 0.95, 0.195, 0.9017, 0.2035, 0.9021, 0.2101, 0.95, 0.195, 0.9017, 0.1907, 0.8501, 0.1996, 0.8501, 0.2035, 0.9021, 0.1907, 0.8501, 0.1878, 0.8, 0.1989, 0.8, 0.1996, 0.8501, 0.05, 0.75, 0.06499, 0.75, 0.0661, 0.8, 0.05039, 0.8, 0.05039, 0.8, 0.0661, 0.8, 0.06578, 0.85, 0.05024, 0.85, 0.05024, 0.85, 0.06578, 0.85, 0.06578, 0.9008, 0.05023, 0.9001, 0.06499, 0.75, 0.07996, 0.75, 0.0815, 0.8, 0.0661, 0.8, 0.0661, 0.8, 0.0815, 0.8, 0.08129, 0.8501, 0.06578, 0.85, 0.06578, 0.85, 0.08129, 0.8501, 0.08177, 0.9019, 0.06578, 0.9008, 0.2213, 0.75, 0.2209, 0.8, 0.2109, 0.8, 0.2112, 0.75, 0.2209, 0.8, 0.2209, 0.85, 0.2109, 0.8501, 0.2109, 0.8, 0.2209, 0.85, 0.2201, 0.9017, 0.2101, 0.9021, 0.2109, 0.8501, 0.1666, 0.75, 0.1714, 0.7, 0.1878, 0.7, 0.1825, 0.75, 0.1714, 0.7, 0.1703, 0.65, 0.1869, 0.65, 0.1878, 0.7, 0.1703, 0.65, 0.1676, 0.5994, 0.1839, 0.5993, 0.1869, 0.65, 0.09504, 0.75, 0.1098, 0.75, 0.1101, 0.8, 0.09609, 0.8, 0.09609, 0.8, 0.1101, 0.8, 0.1098, 0.85, 0.09519, 0.85, 0.09519, 0.85, 0.1098, 0.85, 0.1098, 0.9, 0.09553, 0.9007, 0.09482, 0.55, 0.1098, 0.55, 0.1098, 0.6, 0.09553, 0.5993, 0.09553, 0.5993, 0.1098, 0.6, 0.1098, 0.65, 0.09519, 0.65, 0.09519, 0.65, 0.1098, 0.65, 0.1101, 0.7, 0.09609, 0.7, 0.07982, 0.55, 0.09482, 0.55, 0.09553, 0.5993, 0.08177, 0.5981, 0.08177, 0.5981, 0.09553, 0.5993, 0.09519, 0.65, 0.08129, 0.6499, 0.08129, 0.6499, 0.09519, 0.65, 0.09609, 0.7, 0.0815, 0.7, 0.1507, 0.95, 0.1508, 0.9001, 0.1676, 0.9006, 0.1666, 0.95, 0.1508, 0.9001, 0.1511, 0.85, 0.1703, 0.85, 0.1676, 0.9006, 0.1511, 0.85, 0.152, 0.8, 0.1714, 0.8, 0.1703, 0.85, 0.1666, 0.95, 0.1676, 0.9006, 0.1839, 0.9007, 0.1825, 0.95, 0.1676, 0.9006, 0.1703, 0.85, 0.1869, 0.85, 0.1839, 0.9007, 0.1703, 0.85, 0.1714, 0.8, 0.1878, 0.8, 0.1869, 0.85, 0.15, 0.75, 0.1484, 0.8, 0.1276, 0.8, 0.1339, 0.75, 0.1484, 0.8, 0.15, 0.85, 0.1324, 0.85, 0.1276, 0.8, 0.15, 0.85, 0.15, 0.9, 0.1334, 0.9004, 0.1324, 0.85, 0.2312, 0.55, 0.2307, 0.5993, 0.2201, 0.5983, 0.2215, 0.55, 0.2307, 0.5993, 0.2309, 0.65, 0.2209, 0.65, 0.2201, 0.5983, 0.2309, 0.65, 0.2309, 0.7, 0.2209, 0.7, 0.2209, 0.65, 0.2215, 0.55, 0.2201, 0.5983, 0.2101, 0.5979, 0.2117, 0.55, 0.2201, 0.5983, 0.2209, 0.65, 0.2109, 0.6499, 0.2101, 0.5979, 0.2209, 0.65, 0.2209, 0.7, 0.2109, 0.7, 0.2109, 0.6499, 0.3844, 0.7017, 0.386, 0.6517, 0.3938, 0.6517, 0.3928, 0.7017, 0.386, 0.6517, 0.3865, 0.6016, 0.3941, 0.6016, 0.3938, 0.6517, 0.3865, 0.6016, 0.3865, 0.5511, 0.3937, 0.55, 0.3941, 0.6016, 0.065, 0.55, 0.07982, 0.55, 0.08177, 0.5981, 0.06578, 0.5992, 0.06578, 0.5992, 0.08177, 0.5981, 0.08129, 0.6499, 0.06578, 0.65, 0.06578, 0.65, 0.08129, 0.6499, 0.0815, 0.7, 0.0661, 0.7, 0.05017, 0.55, 0.065, 0.55, 0.06578, 0.5992, 0.05023, 0.5999, 0.05023, 0.5999, 0.06578, 0.5992, 0.06578, 0.65, 0.05024, 0.65, 0.05024, 0.65, 0.06578, 0.65, 0.0661, 0.7, 0.05039, 0.7, 0.1986, 0.75, 0.1878, 0.7, 0.1989, 0.7, 0.2096, 0.75, 0.1878, 0.7, 0.1907, 0.6499, 0.1996, 0.6499, 0.1989, 0.7, 0.1907, 0.6499, 0.195, 0.5983, 0.2035, 0.5979, 0.1996, 0.6499, 0.1339, 0.75, 0.1276, 0.8, 0.1101, 0.8, 0.1177, 0.75, 0.1276, 0.8, 0.1324, 0.85, 0.114, 0.8501, 0.1101, 0.8, 0.1324, 0.85, 0.1334, 0.9004, 0.1172, 0.9006, 0.114, 0.8501, 0.3523, 0.598, 0.3662, 0.598, 0.3693, 0.6146, 0.3546, 0.6146, 0.4405, 0.663, 0.4353, 0.663, 0.4355, 0.6466, 0.4408, 0.6466, 0.4077, 0.6767, 0.4129, 0.6767, 0.4133, 0.6933, 0.4081, 0.6933, 0.2803, 0.5833, 0.2641, 0.5833, 0.2674, 0.5667, 0.2824, 0.5667, 0.2641, 0.5833, 0.2508, 0.5833, 0.2527, 0.5667, 0.2674, 0.5667, 0.4129, 0.6767, 0.4181, 0.6767, 0.4186, 0.6933, 0.4133, 0.6933, 0.4353, 0.663, 0.4301, 0.6629, 0.4303, 0.6465, 0.4355, 0.6466, 0.3662, 0.598, 0.382, 0.598, 0.3841, 0.6146, 0.3693, 0.6146, 0.3694, 0.5646, 0.3844, 0.5646, 0.3843, 0.5813, 0.3685, 0.5813, 0.3531, 0.5649, 0.3694, 0.5646, 0.3685, 0.5813, 0.353, 0.5813, 0.4359, 0.6969, 0.4306, 0.6958, 0.4296, 0.6795, 0.4348, 0.6796, 0.4414, 0.6958, 0.4359, 0.6969, 0.4348, 0.6796, 0.44, 0.6796, 0.4134, 0.6433, 0.4186, 0.6433, 0.4186, 0.66, 0.4134, 0.66, 0.4081, 0.6433, 0.4134, 0.6433, 0.4134, 0.66, 0.4082, 0.66, 0.2676, 0.6165, 0.251, 0.6163, 0.2513, 0.6, 0.2657, 0.5999, 0.2826, 0.6167, 0.2676, 0.6165, 0.2657, 0.5999, 0.2825, 0.6, 0.2655, 0.6648, 0.2471, 0.6645, 0.249, 0.6478, 0.2661, 0.6481, 0.3951, 0.663, 0.4009, 0.663, 0.4009, 0.6795, 0.3941, 0.6795, 0.3942, 0.5966, 0.4012, 0.5966, 0.4012, 0.6133, 0.3951, 0.6133, 0.3372, 0.6795, 0.3497, 0.6793, 0.3517, 0.6959, 0.3395, 0.6961, 0.3497, 0.6793, 0.3682, 0.679, 0.3688, 0.6956, 0.3517, 0.6959, 0.4012, 0.5966, 0.4082, 0.5966, 0.4074, 0.6133, 0.4012, 0.6133, 0.4009, 0.663, 0.4067, 0.663, 0.4077, 0.6795, 0.4009, 0.6795, 0.2471, 0.6645, 0.2345, 0.6643, 0.2368, 0.6476, 0.249, 0.6478, 0.2428, 0.6973, 0.2312, 0.6974, 0.2325, 0.6807, 0.2445, 0.6806, 0.2626, 0.698, 0.2428, 0.6973, 0.2445, 0.6806, 0.2642, 0.6814, 0.4009, 0.63, 0.4066, 0.63, 0.4065, 0.6465, 0.4009, 0.6465, 0.3952, 0.63, 0.4009, 0.63, 0.4009, 0.6465, 0.3953, 0.6465, 0.4012, 0.5635, 0.4078, 0.5635, 0.4083, 0.5802, 0.4012, 0.5803, 0.3947, 0.5635, 0.4012, 0.5635, 0.4012, 0.5803, 0.3941, 0.5802, 0.3455, 0.6465, 0.3652, 0.6457, 0.3669, 0.6624, 0.3471, 0.6631, 0.3339, 0.6464, 0.3455, 0.6465, 0.3471, 0.6631, 0.3352, 0.6631, 0.3021, 0.5976, 0.3154, 0.5976, 0.3187, 0.6142, 0.3041, 0.6142, 0.4387, 0.584, 0.4439, 0.5839, 0.4441, 0.6003, 0.4389, 0.6004, 0.4291, 0.6633, 0.4239, 0.6633, 0.4243, 0.6466, 0.4295, 0.6466, 0.3306, 0.6642, 0.3149, 0.6642, 0.318, 0.6476, 0.3328, 0.6476, 0.3149, 0.6642, 0.301, 0.6642, 0.3032, 0.6476, 0.318, 0.6476, 0.4239, 0.6633, 0.4186, 0.6633, 0.4191, 0.6466, 0.4243, 0.6466, 0.4439, 0.5839, 0.4491, 0.5839, 0.4493, 0.6003, 0.4441, 0.6003, 0.3154, 0.5976, 0.3316, 0.5976, 0.3337, 0.6142, 0.3187, 0.6142, 0.3189, 0.5644, 0.3339, 0.5642, 0.3338, 0.5809, 0.317, 0.5809, 0.3024, 0.5642, 0.3189, 0.5644, 0.317, 0.5809, 0.3026, 0.5809, 0.4445, 0.55, 0.45, 0.5508, 0.4486, 0.5673, 0.4434, 0.5674, 0.4392, 0.5508, 0.4445, 0.55, 0.4434, 0.5674, 0.4382, 0.5674, 0.4243, 0.6966, 0.4191, 0.6966, 0.4191, 0.68, 0.4244, 0.68, 0.4295, 0.6966, 0.4243, 0.6966, 0.4244, 0.68, 0.4296, 0.68, 0.3181, 0.6976, 0.3017, 0.6976, 0.3017, 0.6809, 0.3171, 0.6809, 0.3331, 0.6976, 0.3181, 0.6976, 0.3171, 0.6809, 0.333, 0.6809])
me_cube_002.use_remesh_preserve_volume = False
me_cube_002.use_remesh_preserve_attributes = False
me_cube_002.use_mirror_vertex_groups = False
me_cube_002.update()

# ---- objects
ob_roadfence = bpy.data.objects.new('RoadFence', me_cube_002)

# ---- transforms, parenting, visibility, modifiers, constraints
ob_roadfence.location = (0.0, 0.0, 0.0)
ob_roadfence.lineart.crease_threshold = 0.0
_m = ob_roadfence.modifiers.new('Decimate', 'DECIMATE')
_m.ratio = 0.2363

# ---- collection membership
col_collection_1.objects.link(ob_roadfence)

# ---- scene / render settings (as saved in the file)
scene.frame_start = 1; scene.frame_end = 250; scene.frame_set(1)
scene.render.engine = 'BLENDER_EEVEE_NEXT'
scene.render.resolution_percentage = 50
scene.render.dither_intensity = 0.0
scene.cycles.use_denoising = False
scene.cycles.samples = 128
scene.cycles.sampling_pattern = 'TABULATED_SOBOL'
scene.cycles.use_adaptive_sampling = False
scene.cycles.use_light_tree = False
scene.cycles.blur_glossy = 0.0
scene.cycles.sample_clamp_indirect = 0.0
scene.view_settings.view_transform = 'Standard'
bpy.context.view_layer.update()

# ---- added for rendering (the .blend has no active camera and no usable light): camera, sun
cam_auto = bpy.data.cameras.new('AutoCamera')
cam_auto.lens = 50.0
cam_auto.sensor_width = 36.0
cam_auto.clip_end = 1000.0
ob_auto_camera = bpy.data.objects.new('AutoCamera', cam_auto)
scene.collection.objects.link(ob_auto_camera)
ob_auto_camera.location = (5.69904, -6.76367, 4.11081)
ob_auto_camera.rotation_euler = (1.09748, -7.21219e-08, 0.694738)
scene.camera = ob_auto_camera
light_auto_sun = bpy.data.lights.new('AutoSun', 'SUN')
light_auto_sun.energy = 3.0
light_auto_sun.angle = 0.0523599
ob_auto_sun = bpy.data.objects.new('AutoSun', light_auto_sun)
scene.collection.objects.link(ob_auto_sun)
ob_auto_sun.rotation_euler = (0.872665, 0.174533, 0.523599)
bpy.context.view_layer.update()
